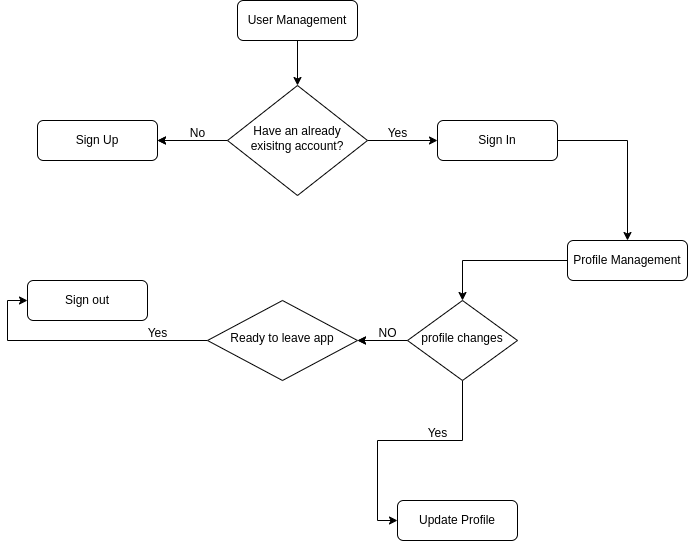

The diagram above was exported from draw.io. Its source (the exported page's mxGraphModel, read from the mxfile embedded in the PNG):
<mxGraphModel dx="1250" dy="856" grid="1" gridSize="10" guides="1" tooltips="1" connect="1" arrows="1" fold="1" page="1" pageScale="1" pageWidth="827" pageHeight="1169" math="0" shadow="0">
  <root>
    <mxCell id="WIyWlLk6GJQsqaUBKTNV-0" />
    <mxCell id="WIyWlLk6GJQsqaUBKTNV-1" parent="WIyWlLk6GJQsqaUBKTNV-0" />
    <mxCell id="WIyWlLk6GJQsqaUBKTNV-3" value="Sign Up" style="rounded=1;whiteSpace=wrap;html=1;fontSize=12;glass=0;strokeWidth=1;shadow=0;" parent="WIyWlLk6GJQsqaUBKTNV-1" vertex="1">
      <mxGeometry x="140" y="140" width="120" height="40" as="geometry" />
    </mxCell>
    <mxCell id="v8xJAKKXwFxj-LgTZCek-4" style="edgeStyle=orthogonalEdgeStyle;rounded=0;orthogonalLoop=1;jettySize=auto;html=1;entryX=0.5;entryY=0;entryDx=0;entryDy=0;" parent="WIyWlLk6GJQsqaUBKTNV-1" source="v8xJAKKXwFxj-LgTZCek-0" target="v8xJAKKXwFxj-LgTZCek-2" edge="1">
      <mxGeometry relative="1" as="geometry" />
    </mxCell>
    <mxCell id="v8xJAKKXwFxj-LgTZCek-0" value="User Management" style="rounded=1;whiteSpace=wrap;html=1;fontSize=12;glass=0;strokeWidth=1;shadow=0;" parent="WIyWlLk6GJQsqaUBKTNV-1" vertex="1">
      <mxGeometry x="340" y="20" width="120" height="40" as="geometry" />
    </mxCell>
    <mxCell id="v8xJAKKXwFxj-LgTZCek-56" style="edgeStyle=orthogonalEdgeStyle;rounded=0;orthogonalLoop=1;jettySize=auto;html=1;" parent="WIyWlLk6GJQsqaUBKTNV-1" source="v8xJAKKXwFxj-LgTZCek-1" target="v8xJAKKXwFxj-LgTZCek-55" edge="1">
      <mxGeometry relative="1" as="geometry" />
    </mxCell>
    <mxCell id="v8xJAKKXwFxj-LgTZCek-1" value="Sign In" style="rounded=1;whiteSpace=wrap;html=1;fontSize=12;glass=0;strokeWidth=1;shadow=0;" parent="WIyWlLk6GJQsqaUBKTNV-1" vertex="1">
      <mxGeometry x="540" y="140" width="120" height="40" as="geometry" />
    </mxCell>
    <mxCell id="v8xJAKKXwFxj-LgTZCek-5" style="edgeStyle=orthogonalEdgeStyle;rounded=0;orthogonalLoop=1;jettySize=auto;html=1;entryX=0;entryY=0.5;entryDx=0;entryDy=0;" parent="WIyWlLk6GJQsqaUBKTNV-1" source="v8xJAKKXwFxj-LgTZCek-2" target="v8xJAKKXwFxj-LgTZCek-1" edge="1">
      <mxGeometry relative="1" as="geometry" />
    </mxCell>
    <mxCell id="v8xJAKKXwFxj-LgTZCek-6" style="edgeStyle=orthogonalEdgeStyle;rounded=0;orthogonalLoop=1;jettySize=auto;html=1;entryX=1;entryY=0.5;entryDx=0;entryDy=0;" parent="WIyWlLk6GJQsqaUBKTNV-1" source="v8xJAKKXwFxj-LgTZCek-2" target="WIyWlLk6GJQsqaUBKTNV-3" edge="1">
      <mxGeometry relative="1" as="geometry" />
    </mxCell>
    <mxCell id="v8xJAKKXwFxj-LgTZCek-8" value="" style="edgeStyle=orthogonalEdgeStyle;rounded=0;orthogonalLoop=1;jettySize=auto;html=1;" parent="WIyWlLk6GJQsqaUBKTNV-1" source="v8xJAKKXwFxj-LgTZCek-2" target="WIyWlLk6GJQsqaUBKTNV-3" edge="1">
      <mxGeometry relative="1" as="geometry" />
    </mxCell>
    <mxCell id="v8xJAKKXwFxj-LgTZCek-2" value="Have an already exisitng account?" style="rhombus;whiteSpace=wrap;html=1;shadow=0;fontFamily=Helvetica;fontSize=12;align=center;strokeWidth=1;spacing=6;spacingTop=-4;" parent="WIyWlLk6GJQsqaUBKTNV-1" vertex="1">
      <mxGeometry x="330" y="105" width="140" height="110" as="geometry" />
    </mxCell>
    <mxCell id="v8xJAKKXwFxj-LgTZCek-7" value="Yes" style="text;html=1;align=center;verticalAlign=middle;resizable=0;points=[];autosize=1;strokeColor=none;fillColor=none;" parent="WIyWlLk6GJQsqaUBKTNV-1" vertex="1">
      <mxGeometry x="480" y="138" width="40" height="30" as="geometry" />
    </mxCell>
    <mxCell id="v8xJAKKXwFxj-LgTZCek-9" value="No" style="text;html=1;align=center;verticalAlign=middle;resizable=0;points=[];autosize=1;strokeColor=none;fillColor=none;" parent="WIyWlLk6GJQsqaUBKTNV-1" vertex="1">
      <mxGeometry x="280" y="138" width="40" height="30" as="geometry" />
    </mxCell>
    <mxCell id="IEye1lhBfLjthB_Hzmxd-1" style="edgeStyle=orthogonalEdgeStyle;rounded=0;orthogonalLoop=1;jettySize=auto;html=1;" edge="1" parent="WIyWlLk6GJQsqaUBKTNV-1" source="v8xJAKKXwFxj-LgTZCek-55" target="v8xJAKKXwFxj-LgTZCek-71">
      <mxGeometry relative="1" as="geometry" />
    </mxCell>
    <mxCell id="v8xJAKKXwFxj-LgTZCek-55" value="Profile Management" style="rounded=1;whiteSpace=wrap;html=1;fontSize=12;glass=0;strokeWidth=1;shadow=0;" parent="WIyWlLk6GJQsqaUBKTNV-1" vertex="1">
      <mxGeometry x="670" y="260" width="120" height="40" as="geometry" />
    </mxCell>
    <mxCell id="v8xJAKKXwFxj-LgTZCek-59" value="Update Profile" style="rounded=1;whiteSpace=wrap;html=1;fontSize=12;glass=0;strokeWidth=1;shadow=0;" parent="WIyWlLk6GJQsqaUBKTNV-1" vertex="1">
      <mxGeometry x="500" y="520" width="120" height="40" as="geometry" />
    </mxCell>
    <mxCell id="v8xJAKKXwFxj-LgTZCek-60" value="Sign out" style="rounded=1;whiteSpace=wrap;html=1;fontSize=12;glass=0;strokeWidth=1;shadow=0;" parent="WIyWlLk6GJQsqaUBKTNV-1" vertex="1">
      <mxGeometry x="130" y="300" width="120" height="40" as="geometry" />
    </mxCell>
    <mxCell id="v8xJAKKXwFxj-LgTZCek-70" style="edgeStyle=orthogonalEdgeStyle;rounded=0;orthogonalLoop=1;jettySize=auto;html=1;entryX=0;entryY=0.5;entryDx=0;entryDy=0;" parent="WIyWlLk6GJQsqaUBKTNV-1" source="v8xJAKKXwFxj-LgTZCek-69" target="v8xJAKKXwFxj-LgTZCek-60" edge="1">
      <mxGeometry relative="1" as="geometry" />
    </mxCell>
    <mxCell id="v8xJAKKXwFxj-LgTZCek-69" value="Ready to leave app" style="rhombus;whiteSpace=wrap;html=1;shadow=0;fontFamily=Helvetica;fontSize=12;align=center;strokeWidth=1;spacing=6;spacingTop=-4;" parent="WIyWlLk6GJQsqaUBKTNV-1" vertex="1">
      <mxGeometry x="310" y="320" width="150" height="80" as="geometry" />
    </mxCell>
    <mxCell id="v8xJAKKXwFxj-LgTZCek-73" style="edgeStyle=orthogonalEdgeStyle;rounded=0;orthogonalLoop=1;jettySize=auto;html=1;entryX=0;entryY=0.5;entryDx=0;entryDy=0;" parent="WIyWlLk6GJQsqaUBKTNV-1" source="v8xJAKKXwFxj-LgTZCek-71" target="v8xJAKKXwFxj-LgTZCek-59" edge="1">
      <mxGeometry relative="1" as="geometry" />
    </mxCell>
    <mxCell id="IEye1lhBfLjthB_Hzmxd-2" style="edgeStyle=orthogonalEdgeStyle;rounded=0;orthogonalLoop=1;jettySize=auto;html=1;entryX=1;entryY=0.5;entryDx=0;entryDy=0;" edge="1" parent="WIyWlLk6GJQsqaUBKTNV-1" source="v8xJAKKXwFxj-LgTZCek-71" target="v8xJAKKXwFxj-LgTZCek-69">
      <mxGeometry relative="1" as="geometry" />
    </mxCell>
    <mxCell id="IEye1lhBfLjthB_Hzmxd-3" value="" style="edgeStyle=orthogonalEdgeStyle;rounded=0;orthogonalLoop=1;jettySize=auto;html=1;" edge="1" parent="WIyWlLk6GJQsqaUBKTNV-1" source="v8xJAKKXwFxj-LgTZCek-71" target="v8xJAKKXwFxj-LgTZCek-69">
      <mxGeometry relative="1" as="geometry" />
    </mxCell>
    <mxCell id="v8xJAKKXwFxj-LgTZCek-71" value="profile changes" style="rhombus;whiteSpace=wrap;html=1;shadow=0;fontFamily=Helvetica;fontSize=12;align=center;strokeWidth=1;spacing=6;spacingTop=-4;" parent="WIyWlLk6GJQsqaUBKTNV-1" vertex="1">
      <mxGeometry x="510" y="320" width="110" height="80" as="geometry" />
    </mxCell>
    <mxCell id="IEye1lhBfLjthB_Hzmxd-4" value="NO" style="text;html=1;align=center;verticalAlign=middle;resizable=0;points=[];autosize=1;strokeColor=none;fillColor=none;" vertex="1" parent="WIyWlLk6GJQsqaUBKTNV-1">
      <mxGeometry x="470" y="338" width="40" height="30" as="geometry" />
    </mxCell>
    <mxCell id="IEye1lhBfLjthB_Hzmxd-5" value="Yes" style="text;html=1;align=center;verticalAlign=middle;resizable=0;points=[];autosize=1;strokeColor=none;fillColor=none;" vertex="1" parent="WIyWlLk6GJQsqaUBKTNV-1">
      <mxGeometry x="520" y="438" width="40" height="30" as="geometry" />
    </mxCell>
    <mxCell id="IEye1lhBfLjthB_Hzmxd-6" value="Yes" style="text;html=1;align=center;verticalAlign=middle;resizable=0;points=[];autosize=1;strokeColor=none;fillColor=none;" vertex="1" parent="WIyWlLk6GJQsqaUBKTNV-1">
      <mxGeometry x="240" y="338" width="40" height="30" as="geometry" />
    </mxCell>
  </root>
</mxGraphModel>